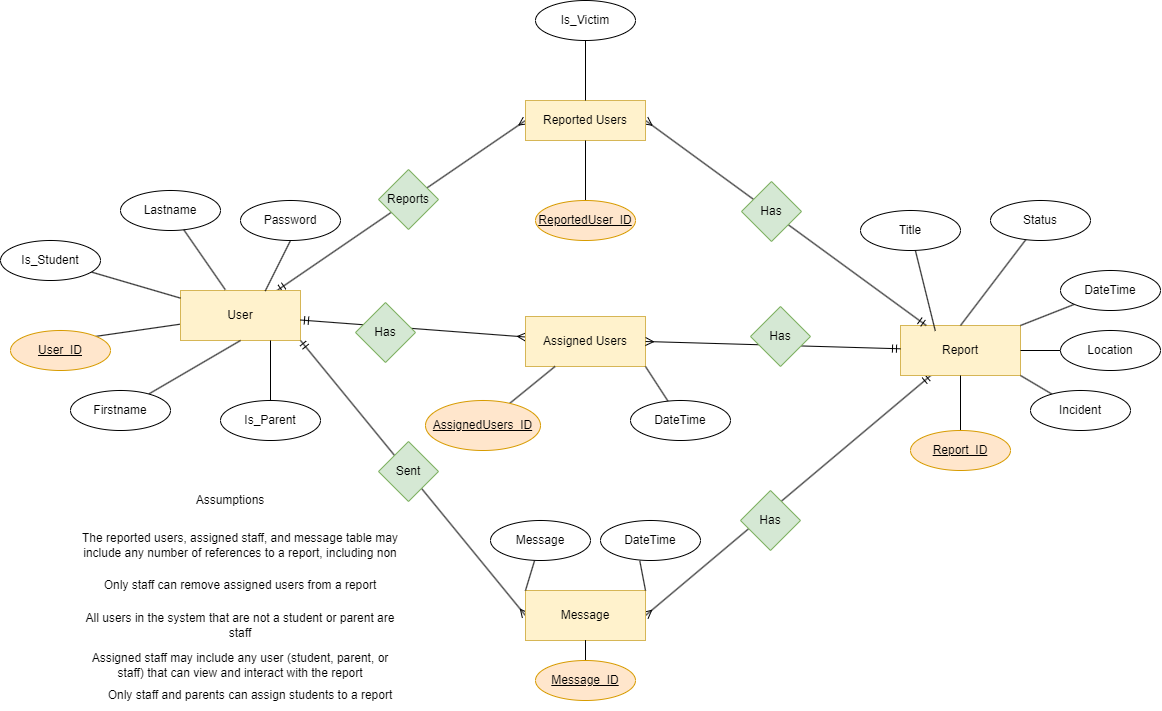

The diagram above was exported from draw.io. Its source (the exported page's mxGraphModel, read from the mxfile embedded in the PNG):
<mxGraphModel dx="1679" dy="562" grid="1" gridSize="10" guides="1" tooltips="1" connect="1" arrows="1" fold="1" page="1" pageScale="1" pageWidth="850" pageHeight="1100" math="0" shadow="0">
  <root>
    <mxCell id="0" />
    <mxCell id="1" parent="0" />
    <mxCell id="1-4lonR_2w8S9kzeuqji-3" style="rounded=0;orthogonalLoop=1;jettySize=auto;html=1;entryX=1;entryY=0;entryDx=0;entryDy=0;endArrow=none;endFill=0;" parent="1" source="1-4lonR_2w8S9kzeuqji-1" target="1-4lonR_2w8S9kzeuqji-2" edge="1">
      <mxGeometry relative="1" as="geometry" />
    </mxCell>
    <mxCell id="1-4lonR_2w8S9kzeuqji-11" style="rounded=0;orthogonalLoop=1;jettySize=auto;html=1;entryX=0;entryY=0.5;entryDx=0;entryDy=0;endArrow=ERmany;endFill=0;startArrow=ERmandOne;startFill=0;" parent="1" source="1-4lonR_2w8S9kzeuqji-1" target="1-4lonR_2w8S9kzeuqji-10" edge="1">
      <mxGeometry relative="1" as="geometry" />
    </mxCell>
    <mxCell id="1-4lonR_2w8S9kzeuqji-1" value="User" style="rounded=0;whiteSpace=wrap;html=1;fillColor=#fff2cc;strokeColor=#d6b656;" parent="1" vertex="1">
      <mxGeometry x="80" y="340" width="120" height="50" as="geometry" />
    </mxCell>
    <mxCell id="1-4lonR_2w8S9kzeuqji-2" value="&lt;u&gt;User_ID&lt;/u&gt;" style="ellipse;whiteSpace=wrap;html=1;fillColor=#ffe6cc;strokeColor=#d79b00;" parent="1" vertex="1">
      <mxGeometry x="-90" y="380" width="100" height="40" as="geometry" />
    </mxCell>
    <mxCell id="1-4lonR_2w8S9kzeuqji-5" style="rounded=0;orthogonalLoop=1;jettySize=auto;html=1;entryX=0.5;entryY=1;entryDx=0;entryDy=0;endArrow=none;endFill=0;" parent="1" source="1-4lonR_2w8S9kzeuqji-4" target="1-4lonR_2w8S9kzeuqji-1" edge="1">
      <mxGeometry relative="1" as="geometry" />
    </mxCell>
    <mxCell id="1-4lonR_2w8S9kzeuqji-4" value="Firstname" style="ellipse;whiteSpace=wrap;html=1;" parent="1" vertex="1">
      <mxGeometry x="-30" y="440" width="100" height="40" as="geometry" />
    </mxCell>
    <mxCell id="1-4lonR_2w8S9kzeuqji-6" value="Lastname" style="ellipse;whiteSpace=wrap;html=1;" parent="1" vertex="1">
      <mxGeometry x="20" y="240" width="100" height="40" as="geometry" />
    </mxCell>
    <mxCell id="1-4lonR_2w8S9kzeuqji-7" style="rounded=0;orthogonalLoop=1;jettySize=auto;html=1;endArrow=none;endFill=0;entryX=0.373;entryY=-0.017;entryDx=0;entryDy=0;entryPerimeter=0;" parent="1" source="1-4lonR_2w8S9kzeuqji-6" target="1-4lonR_2w8S9kzeuqji-1" edge="1">
      <mxGeometry relative="1" as="geometry">
        <mxPoint x="130" y="150" as="targetPoint" />
      </mxGeometry>
    </mxCell>
    <mxCell id="1-4lonR_2w8S9kzeuqji-13" style="rounded=0;orthogonalLoop=1;jettySize=auto;html=1;endArrow=none;endFill=0;" parent="1" source="1-4lonR_2w8S9kzeuqji-8" target="1-4lonR_2w8S9kzeuqji-1" edge="1">
      <mxGeometry relative="1" as="geometry" />
    </mxCell>
    <mxCell id="1-4lonR_2w8S9kzeuqji-8" value="Is_Student" style="ellipse;whiteSpace=wrap;html=1;" parent="1" vertex="1">
      <mxGeometry x="-100" y="290" width="100" height="40" as="geometry" />
    </mxCell>
    <mxCell id="1-4lonR_2w8S9kzeuqji-45" style="rounded=0;orthogonalLoop=1;jettySize=auto;html=1;entryX=1;entryY=0.5;entryDx=0;entryDy=0;endArrow=ERmany;endFill=0;startArrow=ERmandOne;startFill=0;" parent="1" source="1-4lonR_2w8S9kzeuqji-9" target="1-4lonR_2w8S9kzeuqji-38" edge="1">
      <mxGeometry relative="1" as="geometry" />
    </mxCell>
    <mxCell id="1-4lonR_2w8S9kzeuqji-9" value="Report" style="rounded=0;whiteSpace=wrap;html=1;fillColor=#fff2cc;strokeColor=#d6b656;" parent="1" vertex="1">
      <mxGeometry x="800" y="375" width="120" height="50" as="geometry" />
    </mxCell>
    <mxCell id="1-4lonR_2w8S9kzeuqji-12" style="rounded=0;orthogonalLoop=1;jettySize=auto;html=1;endArrow=ERmandOne;endFill=0;startArrow=ERmany;startFill=0;exitX=1;exitY=0.5;exitDx=0;exitDy=0;" parent="1" source="1-4lonR_2w8S9kzeuqji-10" target="1-4lonR_2w8S9kzeuqji-9" edge="1">
      <mxGeometry relative="1" as="geometry" />
    </mxCell>
    <mxCell id="1-4lonR_2w8S9kzeuqji-10" value="Reported Users" style="rounded=0;whiteSpace=wrap;html=1;fillColor=#fff2cc;strokeColor=#d6b656;" parent="1" vertex="1">
      <mxGeometry x="425" y="150" width="120" height="40" as="geometry" />
    </mxCell>
    <mxCell id="1-4lonR_2w8S9kzeuqji-16" style="edgeStyle=orthogonalEdgeStyle;rounded=0;orthogonalLoop=1;jettySize=auto;html=1;endArrow=none;endFill=0;" parent="1" source="1-4lonR_2w8S9kzeuqji-14" target="1-4lonR_2w8S9kzeuqji-10" edge="1">
      <mxGeometry relative="1" as="geometry" />
    </mxCell>
    <mxCell id="1-4lonR_2w8S9kzeuqji-14" value="&lt;u&gt;ReportedUser_ID&lt;/u&gt;" style="ellipse;whiteSpace=wrap;html=1;fillColor=#ffe6cc;strokeColor=#d79b00;" parent="1" vertex="1">
      <mxGeometry x="435" y="250" width="100" height="40" as="geometry" />
    </mxCell>
    <mxCell id="1-4lonR_2w8S9kzeuqji-53" style="rounded=0;orthogonalLoop=1;jettySize=auto;html=1;endArrow=none;endFill=0;" parent="1" source="1-4lonR_2w8S9kzeuqji-15" target="1-4lonR_2w8S9kzeuqji-9" edge="1">
      <mxGeometry relative="1" as="geometry" />
    </mxCell>
    <mxCell id="1-4lonR_2w8S9kzeuqji-15" value="&lt;u&gt;Report_ID&lt;/u&gt;" style="ellipse;whiteSpace=wrap;html=1;fillColor=#ffe6cc;strokeColor=#d79b00;" parent="1" vertex="1">
      <mxGeometry x="810" y="480" width="100" height="40" as="geometry" />
    </mxCell>
    <mxCell id="1-4lonR_2w8S9kzeuqji-19" style="rounded=0;orthogonalLoop=1;jettySize=auto;html=1;entryX=0.5;entryY=0;entryDx=0;entryDy=0;endArrow=none;endFill=0;" parent="1" source="1-4lonR_2w8S9kzeuqji-18" target="1-4lonR_2w8S9kzeuqji-10" edge="1">
      <mxGeometry relative="1" as="geometry" />
    </mxCell>
    <mxCell id="1-4lonR_2w8S9kzeuqji-18" value="Is_Victim" style="ellipse;whiteSpace=wrap;html=1;" parent="1" vertex="1">
      <mxGeometry x="435" y="50" width="100" height="40" as="geometry" />
    </mxCell>
    <mxCell id="1-4lonR_2w8S9kzeuqji-50" style="rounded=0;orthogonalLoop=1;jettySize=auto;html=1;entryX=1;entryY=0;entryDx=0;entryDy=0;endArrow=none;endFill=0;" parent="1" source="1-4lonR_2w8S9kzeuqji-21" target="1-4lonR_2w8S9kzeuqji-9" edge="1">
      <mxGeometry relative="1" as="geometry" />
    </mxCell>
    <mxCell id="1-4lonR_2w8S9kzeuqji-21" value="DateTime" style="ellipse;whiteSpace=wrap;html=1;" parent="1" vertex="1">
      <mxGeometry x="960" y="320" width="100" height="40" as="geometry" />
    </mxCell>
    <mxCell id="1-4lonR_2w8S9kzeuqji-22" value="Title" style="ellipse;whiteSpace=wrap;html=1;" parent="1" vertex="1">
      <mxGeometry x="760" y="260" width="100" height="40" as="geometry" />
    </mxCell>
    <mxCell id="1-4lonR_2w8S9kzeuqji-49" style="rounded=0;orthogonalLoop=1;jettySize=auto;html=1;entryX=0.5;entryY=0;entryDx=0;entryDy=0;endArrow=none;endFill=0;" parent="1" source="1-4lonR_2w8S9kzeuqji-23" target="1-4lonR_2w8S9kzeuqji-9" edge="1">
      <mxGeometry relative="1" as="geometry" />
    </mxCell>
    <mxCell id="1-4lonR_2w8S9kzeuqji-23" value="Status" style="ellipse;whiteSpace=wrap;html=1;" parent="1" vertex="1">
      <mxGeometry x="890" y="250" width="100" height="40" as="geometry" />
    </mxCell>
    <mxCell id="1-4lonR_2w8S9kzeuqji-29" style="rounded=0;orthogonalLoop=1;jettySize=auto;html=1;endArrow=ERmandOne;endFill=0;startArrow=ERmany;startFill=0;" parent="1" source="1-4lonR_2w8S9kzeuqji-27" target="1-4lonR_2w8S9kzeuqji-1" edge="1">
      <mxGeometry relative="1" as="geometry" />
    </mxCell>
    <mxCell id="1-4lonR_2w8S9kzeuqji-27" value="Assigned Users" style="rounded=0;whiteSpace=wrap;html=1;fillColor=#fff2cc;strokeColor=#d6b656;" parent="1" vertex="1">
      <mxGeometry x="425" y="366" width="120" height="50" as="geometry" />
    </mxCell>
    <mxCell id="1-4lonR_2w8S9kzeuqji-28" style="rounded=0;orthogonalLoop=1;jettySize=auto;html=1;entryX=1;entryY=0.5;entryDx=0;entryDy=0;endArrow=ERmany;endFill=0;startArrow=ERmandOne;startFill=0;" parent="1" source="1-4lonR_2w8S9kzeuqji-9" target="1-4lonR_2w8S9kzeuqji-27" edge="1">
      <mxGeometry relative="1" as="geometry" />
    </mxCell>
    <mxCell id="1-4lonR_2w8S9kzeuqji-30" value="Password" style="ellipse;whiteSpace=wrap;html=1;" parent="1" vertex="1">
      <mxGeometry x="140" y="250" width="100" height="40" as="geometry" />
    </mxCell>
    <mxCell id="1-4lonR_2w8S9kzeuqji-31" style="rounded=0;orthogonalLoop=1;jettySize=auto;html=1;exitX=0.5;exitY=1;exitDx=0;exitDy=0;entryX=0.706;entryY=0.011;entryDx=0;entryDy=0;entryPerimeter=0;endArrow=none;endFill=0;" parent="1" source="1-4lonR_2w8S9kzeuqji-30" target="1-4lonR_2w8S9kzeuqji-1" edge="1">
      <mxGeometry relative="1" as="geometry" />
    </mxCell>
    <mxCell id="1-4lonR_2w8S9kzeuqji-33" style="rounded=0;orthogonalLoop=1;jettySize=auto;html=1;endArrow=none;endFill=0;" parent="1" source="1-4lonR_2w8S9kzeuqji-32" target="1-4lonR_2w8S9kzeuqji-27" edge="1">
      <mxGeometry relative="1" as="geometry" />
    </mxCell>
    <mxCell id="1-4lonR_2w8S9kzeuqji-32" value="&lt;u&gt;AssignedUsers_ID&lt;/u&gt;" style="ellipse;whiteSpace=wrap;html=1;fillColor=#ffe6cc;strokeColor=#d79b00;" parent="1" vertex="1">
      <mxGeometry x="325" y="450" width="115" height="50" as="geometry" />
    </mxCell>
    <mxCell id="1-4lonR_2w8S9kzeuqji-35" style="rounded=0;orthogonalLoop=1;jettySize=auto;html=1;entryX=1;entryY=1;entryDx=0;entryDy=0;endArrow=none;endFill=0;" parent="1" source="1-4lonR_2w8S9kzeuqji-34" target="1-4lonR_2w8S9kzeuqji-27" edge="1">
      <mxGeometry relative="1" as="geometry" />
    </mxCell>
    <mxCell id="1-4lonR_2w8S9kzeuqji-34" value="DateTime" style="ellipse;whiteSpace=wrap;html=1;" parent="1" vertex="1">
      <mxGeometry x="530" y="450" width="100" height="40" as="geometry" />
    </mxCell>
    <mxCell id="1-4lonR_2w8S9kzeuqji-52" style="rounded=0;orthogonalLoop=1;jettySize=auto;html=1;entryX=1;entryY=1;entryDx=0;entryDy=0;endArrow=none;endFill=0;" parent="1" source="1-4lonR_2w8S9kzeuqji-36" target="1-4lonR_2w8S9kzeuqji-9" edge="1">
      <mxGeometry relative="1" as="geometry" />
    </mxCell>
    <mxCell id="1-4lonR_2w8S9kzeuqji-36" value="Incident" style="ellipse;whiteSpace=wrap;html=1;" parent="1" vertex="1">
      <mxGeometry x="930" y="440" width="100" height="40" as="geometry" />
    </mxCell>
    <mxCell id="1-4lonR_2w8S9kzeuqji-51" style="rounded=0;orthogonalLoop=1;jettySize=auto;html=1;endArrow=none;endFill=0;" parent="1" source="1-4lonR_2w8S9kzeuqji-37" target="1-4lonR_2w8S9kzeuqji-9" edge="1">
      <mxGeometry relative="1" as="geometry" />
    </mxCell>
    <mxCell id="1-4lonR_2w8S9kzeuqji-37" value="Location" style="ellipse;whiteSpace=wrap;html=1;" parent="1" vertex="1">
      <mxGeometry x="960" y="380" width="100" height="40" as="geometry" />
    </mxCell>
    <mxCell id="1-4lonR_2w8S9kzeuqji-46" style="rounded=0;orthogonalLoop=1;jettySize=auto;html=1;entryX=1;entryY=1;entryDx=0;entryDy=0;endArrow=ERmandOne;endFill=0;startArrow=ERmany;startFill=0;exitX=0;exitY=0.5;exitDx=0;exitDy=0;" parent="1" source="1-4lonR_2w8S9kzeuqji-38" target="1-4lonR_2w8S9kzeuqji-1" edge="1">
      <mxGeometry relative="1" as="geometry" />
    </mxCell>
    <mxCell id="1-4lonR_2w8S9kzeuqji-38" value="Message" style="rounded=0;whiteSpace=wrap;html=1;fillColor=#fff2cc;strokeColor=#d6b656;" parent="1" vertex="1">
      <mxGeometry x="425" y="640" width="120" height="50" as="geometry" />
    </mxCell>
    <mxCell id="1-4lonR_2w8S9kzeuqji-40" style="rounded=0;orthogonalLoop=1;jettySize=auto;html=1;entryX=1;entryY=0;entryDx=0;entryDy=0;endArrow=none;endFill=0;exitX=0.393;exitY=1.008;exitDx=0;exitDy=0;exitPerimeter=0;" parent="1" source="1-4lonR_2w8S9kzeuqji-39" target="1-4lonR_2w8S9kzeuqji-38" edge="1">
      <mxGeometry relative="1" as="geometry" />
    </mxCell>
    <mxCell id="1-4lonR_2w8S9kzeuqji-39" value="DateTime" style="ellipse;whiteSpace=wrap;html=1;" parent="1" vertex="1">
      <mxGeometry x="500" y="570" width="100" height="40" as="geometry" />
    </mxCell>
    <mxCell id="1-4lonR_2w8S9kzeuqji-42" style="rounded=0;orthogonalLoop=1;jettySize=auto;html=1;entryX=0;entryY=0;entryDx=0;entryDy=0;endArrow=none;endFill=0;" parent="1" source="1-4lonR_2w8S9kzeuqji-41" target="1-4lonR_2w8S9kzeuqji-38" edge="1">
      <mxGeometry relative="1" as="geometry" />
    </mxCell>
    <mxCell id="1-4lonR_2w8S9kzeuqji-41" value="Message" style="ellipse;whiteSpace=wrap;html=1;" parent="1" vertex="1">
      <mxGeometry x="390" y="570" width="100" height="40" as="geometry" />
    </mxCell>
    <mxCell id="1-4lonR_2w8S9kzeuqji-44" style="edgeStyle=orthogonalEdgeStyle;rounded=0;orthogonalLoop=1;jettySize=auto;html=1;endArrow=none;endFill=0;" parent="1" source="1-4lonR_2w8S9kzeuqji-43" target="1-4lonR_2w8S9kzeuqji-38" edge="1">
      <mxGeometry relative="1" as="geometry" />
    </mxCell>
    <mxCell id="1-4lonR_2w8S9kzeuqji-43" value="&lt;u&gt;Message_ID&lt;/u&gt;" style="ellipse;whiteSpace=wrap;html=1;fillColor=#ffe6cc;strokeColor=#d79b00;" parent="1" vertex="1">
      <mxGeometry x="435" y="710" width="100" height="40" as="geometry" />
    </mxCell>
    <mxCell id="1-4lonR_2w8S9kzeuqji-47" style="edgeStyle=orthogonalEdgeStyle;rounded=0;orthogonalLoop=1;jettySize=auto;html=1;exitX=0.5;exitY=1;exitDx=0;exitDy=0;" parent="1" source="1-4lonR_2w8S9kzeuqji-23" target="1-4lonR_2w8S9kzeuqji-23" edge="1">
      <mxGeometry relative="1" as="geometry" />
    </mxCell>
    <mxCell id="1-4lonR_2w8S9kzeuqji-48" style="rounded=0;orthogonalLoop=1;jettySize=auto;html=1;entryX=0.29;entryY=0.108;entryDx=0;entryDy=0;entryPerimeter=0;endArrow=none;endFill=0;" parent="1" source="1-4lonR_2w8S9kzeuqji-22" target="1-4lonR_2w8S9kzeuqji-9" edge="1">
      <mxGeometry relative="1" as="geometry" />
    </mxCell>
    <mxCell id="1-4lonR_2w8S9kzeuqji-57" value="Sent" style="rhombus;whiteSpace=wrap;html=1;fillColor=#d5e8d4;strokeColor=#82b366;" parent="1" vertex="1">
      <mxGeometry x="278" y="491" width="60" height="60" as="geometry" />
    </mxCell>
    <mxCell id="1-4lonR_2w8S9kzeuqji-59" value="Has" style="rhombus;whiteSpace=wrap;html=1;fillColor=#d5e8d4;strokeColor=#82b366;" parent="1" vertex="1">
      <mxGeometry x="640" y="540" width="60" height="60" as="geometry" />
    </mxCell>
    <mxCell id="1-4lonR_2w8S9kzeuqji-60" value="Has" style="rhombus;whiteSpace=wrap;html=1;fillColor=#d5e8d4;strokeColor=#82b366;" parent="1" vertex="1">
      <mxGeometry x="650" y="356" width="60" height="60" as="geometry" />
    </mxCell>
    <mxCell id="1-4lonR_2w8S9kzeuqji-61" value="Has" style="rhombus;whiteSpace=wrap;html=1;fillColor=#d5e8d4;strokeColor=#82b366;" parent="1" vertex="1">
      <mxGeometry x="255" y="352" width="60" height="60" as="geometry" />
    </mxCell>
    <mxCell id="1-4lonR_2w8S9kzeuqji-62" value="Has" style="rhombus;whiteSpace=wrap;html=1;fillColor=#d5e8d4;strokeColor=#82b366;" parent="1" vertex="1">
      <mxGeometry x="641" y="231" width="60" height="60" as="geometry" />
    </mxCell>
    <mxCell id="1-4lonR_2w8S9kzeuqji-63" value="Reports" style="rhombus;whiteSpace=wrap;html=1;fillColor=#d5e8d4;strokeColor=#82b366;" parent="1" vertex="1">
      <mxGeometry x="278" y="219" width="60" height="60" as="geometry" />
    </mxCell>
    <mxCell id="ws7anCgGaWbMj0XroTZZ-1" value="Assumptions" style="text;html=1;align=center;verticalAlign=middle;whiteSpace=wrap;rounded=0;" vertex="1" parent="1">
      <mxGeometry x="40" y="535" width="180" height="30" as="geometry" />
    </mxCell>
    <mxCell id="ws7anCgGaWbMj0XroTZZ-2" value="The reported users, assigned staff, and message table may include any number of references to a report, including non" style="text;html=1;align=center;verticalAlign=middle;whiteSpace=wrap;rounded=0;" vertex="1" parent="1">
      <mxGeometry x="-20" y="580" width="320" height="30" as="geometry" />
    </mxCell>
    <mxCell id="ws7anCgGaWbMj0XroTZZ-3" value="Only staff can remove assigned users from a report" style="text;html=1;align=center;verticalAlign=middle;whiteSpace=wrap;rounded=0;" vertex="1" parent="1">
      <mxGeometry x="-20" y="620" width="320" height="30" as="geometry" />
    </mxCell>
    <mxCell id="ws7anCgGaWbMj0XroTZZ-4" value="All users in the system that are not a student or parent are staff" style="text;html=1;align=center;verticalAlign=middle;whiteSpace=wrap;rounded=0;" vertex="1" parent="1">
      <mxGeometry x="-20" y="660" width="320" height="30" as="geometry" />
    </mxCell>
    <mxCell id="ws7anCgGaWbMj0XroTZZ-6" style="edgeStyle=orthogonalEdgeStyle;rounded=0;orthogonalLoop=1;jettySize=auto;html=1;entryX=0.75;entryY=1;entryDx=0;entryDy=0;endArrow=none;endFill=0;" edge="1" parent="1" source="ws7anCgGaWbMj0XroTZZ-5" target="1-4lonR_2w8S9kzeuqji-1">
      <mxGeometry relative="1" as="geometry" />
    </mxCell>
    <mxCell id="ws7anCgGaWbMj0XroTZZ-5" value="Is_Parent" style="ellipse;whiteSpace=wrap;html=1;" vertex="1" parent="1">
      <mxGeometry x="120" y="450" width="100" height="40" as="geometry" />
    </mxCell>
    <mxCell id="ws7anCgGaWbMj0XroTZZ-7" value="Assigned staff may include any user (student, parent, or staff) that can view and interact with the report" style="text;html=1;align=center;verticalAlign=middle;whiteSpace=wrap;rounded=0;" vertex="1" parent="1">
      <mxGeometry x="-20" y="700" width="320" height="30" as="geometry" />
    </mxCell>
    <mxCell id="ws7anCgGaWbMj0XroTZZ-8" value="Only staff and parents can assign students to a report" style="text;html=1;align=center;verticalAlign=middle;whiteSpace=wrap;rounded=0;" vertex="1" parent="1">
      <mxGeometry x="-10" y="730" width="320" height="30" as="geometry" />
    </mxCell>
  </root>
</mxGraphModel>